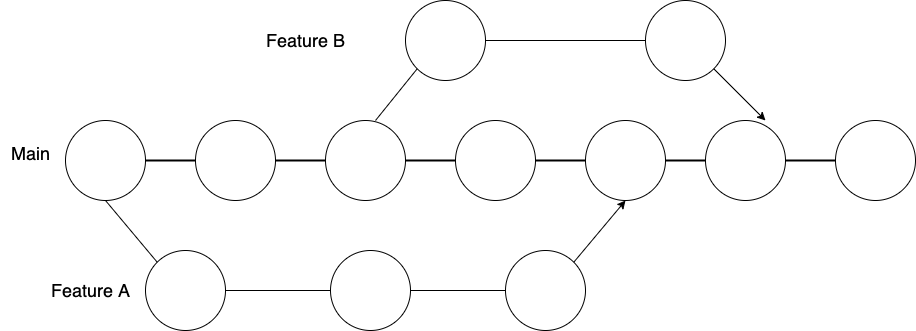

The diagram above was exported from draw.io. Its source (the exported page's mxGraphModel, read from the mxfile embedded in the PNG):
<mxGraphModel dx="1106" dy="820" grid="1" gridSize="10" guides="1" tooltips="1" connect="1" arrows="1" fold="1" page="1" pageScale="1" pageWidth="1100" pageHeight="850" math="0" shadow="0">
  <root>
    <mxCell id="0" />
    <mxCell id="1" parent="0" />
    <mxCell id="y0ISsliOiomNRYCkq9_J-31" value="" style="line;strokeWidth=2;html=1;" vertex="1" parent="1">
      <mxGeometry x="190" y="185" width="690" height="10" as="geometry" />
    </mxCell>
    <mxCell id="y0ISsliOiomNRYCkq9_J-19" value="" style="ellipse;whiteSpace=wrap;html=1;aspect=fixed;" vertex="1" parent="1">
      <mxGeometry x="110" y="150" width="80" height="80" as="geometry" />
    </mxCell>
    <mxCell id="y0ISsliOiomNRYCkq9_J-20" value="" style="ellipse;whiteSpace=wrap;html=1;aspect=fixed;" vertex="1" parent="1">
      <mxGeometry x="240" y="150" width="80" height="80" as="geometry" />
    </mxCell>
    <mxCell id="y0ISsliOiomNRYCkq9_J-21" value="" style="ellipse;whiteSpace=wrap;html=1;aspect=fixed;" vertex="1" parent="1">
      <mxGeometry x="880" y="150" width="80" height="80" as="geometry" />
    </mxCell>
    <mxCell id="y0ISsliOiomNRYCkq9_J-22" value="" style="ellipse;whiteSpace=wrap;html=1;aspect=fixed;" vertex="1" parent="1">
      <mxGeometry x="750" y="150" width="80" height="80" as="geometry" />
    </mxCell>
    <mxCell id="y0ISsliOiomNRYCkq9_J-23" value="" style="ellipse;whiteSpace=wrap;html=1;aspect=fixed;" vertex="1" parent="1">
      <mxGeometry x="370" y="150" width="80" height="80" as="geometry" />
    </mxCell>
    <mxCell id="y0ISsliOiomNRYCkq9_J-24" value="" style="ellipse;whiteSpace=wrap;html=1;aspect=fixed;" vertex="1" parent="1">
      <mxGeometry x="500" y="150" width="80" height="80" as="geometry" />
    </mxCell>
    <mxCell id="y0ISsliOiomNRYCkq9_J-25" value="" style="ellipse;whiteSpace=wrap;html=1;aspect=fixed;" vertex="1" parent="1">
      <mxGeometry x="630" y="150" width="80" height="80" as="geometry" />
    </mxCell>
    <mxCell id="y0ISsliOiomNRYCkq9_J-26" value="" style="ellipse;whiteSpace=wrap;html=1;aspect=fixed;" vertex="1" parent="1">
      <mxGeometry x="450" y="30" width="80" height="80" as="geometry" />
    </mxCell>
    <mxCell id="y0ISsliOiomNRYCkq9_J-27" value="" style="ellipse;whiteSpace=wrap;html=1;aspect=fixed;" vertex="1" parent="1">
      <mxGeometry x="550" y="280" width="80" height="80" as="geometry" />
    </mxCell>
    <mxCell id="y0ISsliOiomNRYCkq9_J-28" value="" style="ellipse;whiteSpace=wrap;html=1;aspect=fixed;" vertex="1" parent="1">
      <mxGeometry x="190" y="280" width="80" height="80" as="geometry" />
    </mxCell>
    <mxCell id="y0ISsliOiomNRYCkq9_J-29" value="" style="ellipse;whiteSpace=wrap;html=1;aspect=fixed;" vertex="1" parent="1">
      <mxGeometry x="690" y="30" width="80" height="80" as="geometry" />
    </mxCell>
    <mxCell id="y0ISsliOiomNRYCkq9_J-34" value="" style="endArrow=none;html=1;rounded=0;entryX=0;entryY=1;entryDx=0;entryDy=0;exitX=0.5;exitY=0;exitDx=0;exitDy=0;" edge="1" parent="1" target="y0ISsliOiomNRYCkq9_J-26">
      <mxGeometry width="50" height="50" relative="1" as="geometry">
        <mxPoint x="420" y="150" as="sourcePoint" />
        <mxPoint x="460" y="130" as="targetPoint" />
      </mxGeometry>
    </mxCell>
    <mxCell id="y0ISsliOiomNRYCkq9_J-36" value="" style="endArrow=none;html=1;rounded=0;entryX=0;entryY=0.5;entryDx=0;entryDy=0;exitX=1;exitY=0.5;exitDx=0;exitDy=0;" edge="1" parent="1" source="y0ISsliOiomNRYCkq9_J-26" target="y0ISsliOiomNRYCkq9_J-29">
      <mxGeometry width="50" height="50" relative="1" as="geometry">
        <mxPoint x="530" y="90" as="sourcePoint" />
        <mxPoint x="580" y="40" as="targetPoint" />
      </mxGeometry>
    </mxCell>
    <mxCell id="y0ISsliOiomNRYCkq9_J-38" value="" style="endArrow=classic;html=1;rounded=0;exitX=1;exitY=1;exitDx=0;exitDy=0;entryX=0.5;entryY=0;entryDx=0;entryDy=0;" edge="1" parent="1" source="y0ISsliOiomNRYCkq9_J-29">
      <mxGeometry width="50" height="50" relative="1" as="geometry">
        <mxPoint x="850" y="110" as="sourcePoint" />
        <mxPoint x="810" y="150" as="targetPoint" />
      </mxGeometry>
    </mxCell>
    <mxCell id="y0ISsliOiomNRYCkq9_J-39" value="&lt;font style=&quot;font-size: 18px;&quot;&gt;Main&lt;/font&gt;" style="text;html=1;align=center;verticalAlign=middle;resizable=0;points=[];autosize=1;strokeColor=none;fillColor=none;" vertex="1" parent="1">
      <mxGeometry x="45" y="163" width="60" height="40" as="geometry" />
    </mxCell>
    <mxCell id="y0ISsliOiomNRYCkq9_J-40" value="" style="endArrow=none;html=1;rounded=0;fontSize=18;entryX=0;entryY=0;entryDx=0;entryDy=0;exitX=0.5;exitY=1;exitDx=0;exitDy=0;" edge="1" parent="1" source="y0ISsliOiomNRYCkq9_J-19" target="y0ISsliOiomNRYCkq9_J-28">
      <mxGeometry width="50" height="50" relative="1" as="geometry">
        <mxPoint x="160" y="270" as="sourcePoint" />
        <mxPoint x="210" y="220" as="targetPoint" />
      </mxGeometry>
    </mxCell>
    <mxCell id="y0ISsliOiomNRYCkq9_J-41" value="" style="endArrow=none;html=1;rounded=0;fontSize=18;exitX=1;exitY=0.5;exitDx=0;exitDy=0;entryX=0;entryY=0.5;entryDx=0;entryDy=0;" edge="1" parent="1" source="y0ISsliOiomNRYCkq9_J-28" target="y0ISsliOiomNRYCkq9_J-27">
      <mxGeometry width="50" height="50" relative="1" as="geometry">
        <mxPoint x="370" y="365" as="sourcePoint" />
        <mxPoint x="420" y="315" as="targetPoint" />
      </mxGeometry>
    </mxCell>
    <mxCell id="y0ISsliOiomNRYCkq9_J-43" value="" style="endArrow=classic;html=1;rounded=0;fontSize=18;entryX=0.5;entryY=1;entryDx=0;entryDy=0;exitX=1;exitY=0;exitDx=0;exitDy=0;" edge="1" parent="1" source="y0ISsliOiomNRYCkq9_J-27">
      <mxGeometry width="50" height="50" relative="1" as="geometry">
        <mxPoint x="610" y="290" as="sourcePoint" />
        <mxPoint x="670" y="230" as="targetPoint" />
      </mxGeometry>
    </mxCell>
    <mxCell id="y0ISsliOiomNRYCkq9_J-44" value="&lt;font style=&quot;font-size: 18px;&quot;&gt;Feature A&lt;/font&gt;" style="text;html=1;align=center;verticalAlign=middle;resizable=0;points=[];autosize=1;strokeColor=none;fillColor=none;" vertex="1" parent="1">
      <mxGeometry x="85" y="300" width="100" height="40" as="geometry" />
    </mxCell>
    <mxCell id="y0ISsliOiomNRYCkq9_J-45" value="&lt;font style=&quot;font-size: 18px;&quot;&gt;Feature B&lt;/font&gt;" style="text;html=1;align=center;verticalAlign=middle;resizable=0;points=[];autosize=1;strokeColor=none;fillColor=none;" vertex="1" parent="1">
      <mxGeometry x="300" y="50" width="100" height="40" as="geometry" />
    </mxCell>
    <mxCell id="y0ISsliOiomNRYCkq9_J-92" value="" style="ellipse;whiteSpace=wrap;html=1;aspect=fixed;" vertex="1" parent="1">
      <mxGeometry x="375" y="280" width="80" height="80" as="geometry" />
    </mxCell>
  </root>
</mxGraphModel>